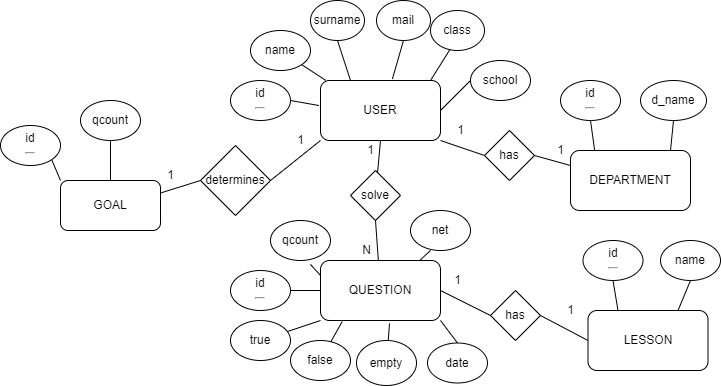

The diagram above was exported from draw.io. Its source (the exported page's mxGraphModel, read from the mxfile embedded in the PNG):
<mxGraphModel dx="1534" dy="395" grid="1" gridSize="10" guides="1" tooltips="1" connect="1" arrows="1" fold="1" page="1" pageScale="1" pageWidth="827" pageHeight="1169" math="0" shadow="0">
  <root>
    <mxCell id="0" />
    <mxCell id="1" parent="0" />
    <mxCell id="YFVwTU-gNXGfy8IhnuIK-8" value="USER" style="rounded=1;whiteSpace=wrap;html=1;" parent="1" vertex="1">
      <mxGeometry x="160" y="120" width="120" height="60" as="geometry" />
    </mxCell>
    <mxCell id="YFVwTU-gNXGfy8IhnuIK-9" value="id&lt;hr&gt;" style="ellipse;whiteSpace=wrap;html=1;" parent="1" vertex="1">
      <mxGeometry x="70" y="120" width="60" height="40" as="geometry" />
    </mxCell>
    <mxCell id="YFVwTU-gNXGfy8IhnuIK-11" value="name" style="ellipse;whiteSpace=wrap;html=1;" parent="1" vertex="1">
      <mxGeometry x="90" y="70" width="60" height="40" as="geometry" />
    </mxCell>
    <mxCell id="YFVwTU-gNXGfy8IhnuIK-12" value="surname" style="ellipse;whiteSpace=wrap;html=1;" parent="1" vertex="1">
      <mxGeometry x="150" y="40" width="54" height="40" as="geometry" />
    </mxCell>
    <mxCell id="YFVwTU-gNXGfy8IhnuIK-13" value="class" style="ellipse;whiteSpace=wrap;html=1;" parent="1" vertex="1">
      <mxGeometry x="270" y="50" width="54" height="40" as="geometry" />
    </mxCell>
    <mxCell id="YFVwTU-gNXGfy8IhnuIK-14" value="mail" style="ellipse;whiteSpace=wrap;html=1;" parent="1" vertex="1">
      <mxGeometry x="216" y="40" width="54" height="40" as="geometry" />
    </mxCell>
    <mxCell id="YFVwTU-gNXGfy8IhnuIK-15" value="school" style="ellipse;whiteSpace=wrap;html=1;" parent="1" vertex="1">
      <mxGeometry x="310" y="100" width="60" height="40" as="geometry" />
    </mxCell>
    <mxCell id="YFVwTU-gNXGfy8IhnuIK-16" value="" style="endArrow=none;html=1;rounded=0;entryX=-0.013;entryY=0.417;entryDx=0;entryDy=0;entryPerimeter=0;exitX=1;exitY=0.5;exitDx=0;exitDy=0;" parent="1" source="YFVwTU-gNXGfy8IhnuIK-9" target="YFVwTU-gNXGfy8IhnuIK-8" edge="1">
      <mxGeometry width="50" height="50" relative="1" as="geometry">
        <mxPoint x="90" y="260" as="sourcePoint" />
        <mxPoint x="140" y="210" as="targetPoint" />
      </mxGeometry>
    </mxCell>
    <mxCell id="YFVwTU-gNXGfy8IhnuIK-17" value="" style="endArrow=none;html=1;rounded=0;entryX=1;entryY=1;entryDx=0;entryDy=0;exitX=0.043;exitY=-0.003;exitDx=0;exitDy=0;exitPerimeter=0;" parent="1" source="YFVwTU-gNXGfy8IhnuIK-8" target="YFVwTU-gNXGfy8IhnuIK-11" edge="1">
      <mxGeometry width="50" height="50" relative="1" as="geometry">
        <mxPoint x="80" y="270" as="sourcePoint" />
        <mxPoint x="130" y="220" as="targetPoint" />
      </mxGeometry>
    </mxCell>
    <mxCell id="YFVwTU-gNXGfy8IhnuIK-18" value="" style="endArrow=none;html=1;rounded=0;entryX=0.5;entryY=1;entryDx=0;entryDy=0;exitX=0.25;exitY=0;exitDx=0;exitDy=0;" parent="1" source="YFVwTU-gNXGfy8IhnuIK-8" target="YFVwTU-gNXGfy8IhnuIK-12" edge="1">
      <mxGeometry width="50" height="50" relative="1" as="geometry">
        <mxPoint x="80" y="270" as="sourcePoint" />
        <mxPoint x="130" y="220" as="targetPoint" />
      </mxGeometry>
    </mxCell>
    <mxCell id="YFVwTU-gNXGfy8IhnuIK-19" value="" style="endArrow=none;html=1;rounded=0;entryX=0.5;entryY=1;entryDx=0;entryDy=0;exitX=0.599;exitY=-0.025;exitDx=0;exitDy=0;exitPerimeter=0;" parent="1" source="YFVwTU-gNXGfy8IhnuIK-8" target="YFVwTU-gNXGfy8IhnuIK-14" edge="1">
      <mxGeometry width="50" height="50" relative="1" as="geometry">
        <mxPoint x="90" y="280" as="sourcePoint" />
        <mxPoint x="140" y="230" as="targetPoint" />
      </mxGeometry>
    </mxCell>
    <mxCell id="YFVwTU-gNXGfy8IhnuIK-20" value="" style="endArrow=none;html=1;rounded=0;entryX=0.361;entryY=0.974;entryDx=0;entryDy=0;entryPerimeter=0;" parent="1" target="YFVwTU-gNXGfy8IhnuIK-13" edge="1">
      <mxGeometry width="50" height="50" relative="1" as="geometry">
        <mxPoint x="270" y="120" as="sourcePoint" />
        <mxPoint x="130" y="240" as="targetPoint" />
      </mxGeometry>
    </mxCell>
    <mxCell id="YFVwTU-gNXGfy8IhnuIK-21" value="" style="endArrow=none;html=1;rounded=0;entryX=0;entryY=0.5;entryDx=0;entryDy=0;exitX=1;exitY=0.5;exitDx=0;exitDy=0;" parent="1" source="YFVwTU-gNXGfy8IhnuIK-8" target="YFVwTU-gNXGfy8IhnuIK-15" edge="1">
      <mxGeometry width="50" height="50" relative="1" as="geometry">
        <mxPoint x="190" y="270" as="sourcePoint" />
        <mxPoint x="240" y="220" as="targetPoint" />
      </mxGeometry>
    </mxCell>
    <mxCell id="YFVwTU-gNXGfy8IhnuIK-25" value="DEPARTMENT" style="rounded=1;whiteSpace=wrap;html=1;" parent="1" vertex="1">
      <mxGeometry x="410" y="190" width="120" height="60" as="geometry" />
    </mxCell>
    <mxCell id="YFVwTU-gNXGfy8IhnuIK-27" value="id&lt;hr&gt;" style="ellipse;whiteSpace=wrap;html=1;" parent="1" vertex="1">
      <mxGeometry x="400" y="120" width="60" height="40" as="geometry" />
    </mxCell>
    <mxCell id="YFVwTU-gNXGfy8IhnuIK-29" value="d_name" style="ellipse;whiteSpace=wrap;html=1;" parent="1" vertex="1">
      <mxGeometry x="480" y="120" width="66" height="40" as="geometry" />
    </mxCell>
    <mxCell id="YFVwTU-gNXGfy8IhnuIK-30" value="" style="endArrow=none;html=1;rounded=0;entryX=0.5;entryY=1;entryDx=0;entryDy=0;exitX=0.202;exitY=0.008;exitDx=0;exitDy=0;exitPerimeter=0;" parent="1" source="YFVwTU-gNXGfy8IhnuIK-25" target="YFVwTU-gNXGfy8IhnuIK-27" edge="1">
      <mxGeometry width="50" height="50" relative="1" as="geometry">
        <mxPoint x="250" y="320" as="sourcePoint" />
        <mxPoint x="300" y="270" as="targetPoint" />
      </mxGeometry>
    </mxCell>
    <mxCell id="YFVwTU-gNXGfy8IhnuIK-31" value="" style="endArrow=none;html=1;rounded=0;entryX=0.5;entryY=1;entryDx=0;entryDy=0;exitX=0.833;exitY=0.008;exitDx=0;exitDy=0;exitPerimeter=0;" parent="1" source="YFVwTU-gNXGfy8IhnuIK-25" target="YFVwTU-gNXGfy8IhnuIK-29" edge="1">
      <mxGeometry width="50" height="50" relative="1" as="geometry">
        <mxPoint x="280" y="320" as="sourcePoint" />
        <mxPoint x="330" y="270" as="targetPoint" />
      </mxGeometry>
    </mxCell>
    <mxCell id="YFVwTU-gNXGfy8IhnuIK-32" value="has" style="rhombus;whiteSpace=wrap;html=1;" parent="1" vertex="1">
      <mxGeometry x="324" y="170" width="50" height="50" as="geometry" />
    </mxCell>
    <mxCell id="YFVwTU-gNXGfy8IhnuIK-33" value="" style="endArrow=none;html=1;rounded=0;entryX=0;entryY=0.5;entryDx=0;entryDy=0;exitX=1;exitY=1;exitDx=0;exitDy=0;" parent="1" source="YFVwTU-gNXGfy8IhnuIK-8" target="YFVwTU-gNXGfy8IhnuIK-32" edge="1">
      <mxGeometry width="50" height="50" relative="1" as="geometry">
        <mxPoint x="250" y="210" as="sourcePoint" />
        <mxPoint x="300" y="160" as="targetPoint" />
      </mxGeometry>
    </mxCell>
    <mxCell id="YFVwTU-gNXGfy8IhnuIK-34" value="" style="endArrow=none;html=1;rounded=0;entryX=0;entryY=0.25;entryDx=0;entryDy=0;exitX=1;exitY=0.5;exitDx=0;exitDy=0;" parent="1" source="YFVwTU-gNXGfy8IhnuIK-32" target="YFVwTU-gNXGfy8IhnuIK-25" edge="1">
      <mxGeometry width="50" height="50" relative="1" as="geometry">
        <mxPoint x="250" y="210" as="sourcePoint" />
        <mxPoint x="300" y="160" as="targetPoint" />
      </mxGeometry>
    </mxCell>
    <mxCell id="YFVwTU-gNXGfy8IhnuIK-35" value="1" style="text;html=1;align=center;verticalAlign=middle;resizable=0;points=[];autosize=1;strokeColor=none;fillColor=none;" parent="1" vertex="1">
      <mxGeometry x="290" y="160" width="20" height="20" as="geometry" />
    </mxCell>
    <mxCell id="YFVwTU-gNXGfy8IhnuIK-36" value="1" style="text;html=1;align=center;verticalAlign=middle;resizable=0;points=[];autosize=1;strokeColor=none;fillColor=none;" parent="1" vertex="1">
      <mxGeometry x="390" y="180" width="20" height="20" as="geometry" />
    </mxCell>
    <mxCell id="YFVwTU-gNXGfy8IhnuIK-37" value="LESSON" style="rounded=1;whiteSpace=wrap;html=1;" parent="1" vertex="1">
      <mxGeometry x="427.5" y="350" width="120" height="60" as="geometry" />
    </mxCell>
    <mxCell id="YFVwTU-gNXGfy8IhnuIK-38" value="id&lt;hr&gt;" style="ellipse;whiteSpace=wrap;html=1;" parent="1" vertex="1">
      <mxGeometry x="422.5" y="280" width="60" height="40" as="geometry" />
    </mxCell>
    <mxCell id="YFVwTU-gNXGfy8IhnuIK-39" value="name" style="ellipse;whiteSpace=wrap;html=1;" parent="1" vertex="1">
      <mxGeometry x="500" y="280" width="60" height="40" as="geometry" />
    </mxCell>
    <mxCell id="YFVwTU-gNXGfy8IhnuIK-40" value="" style="endArrow=none;html=1;rounded=0;entryX=0.5;entryY=1;entryDx=0;entryDy=0;exitX=0.25;exitY=0;exitDx=0;exitDy=0;" parent="1" source="YFVwTU-gNXGfy8IhnuIK-37" target="YFVwTU-gNXGfy8IhnuIK-38" edge="1">
      <mxGeometry width="50" height="50" relative="1" as="geometry">
        <mxPoint x="382.5" y="510" as="sourcePoint" />
        <mxPoint x="432.5" y="460" as="targetPoint" />
      </mxGeometry>
    </mxCell>
    <mxCell id="YFVwTU-gNXGfy8IhnuIK-41" value="" style="endArrow=none;html=1;rounded=0;entryX=0.5;entryY=1;entryDx=0;entryDy=0;exitX=0.75;exitY=0;exitDx=0;exitDy=0;" parent="1" source="YFVwTU-gNXGfy8IhnuIK-37" target="YFVwTU-gNXGfy8IhnuIK-39" edge="1">
      <mxGeometry width="50" height="50" relative="1" as="geometry">
        <mxPoint x="392.5" y="500" as="sourcePoint" />
        <mxPoint x="442.5" y="450" as="targetPoint" />
      </mxGeometry>
    </mxCell>
    <mxCell id="YFVwTU-gNXGfy8IhnuIK-42" value="QUESTION" style="rounded=1;whiteSpace=wrap;html=1;" parent="1" vertex="1">
      <mxGeometry x="160" y="300" width="120" height="60" as="geometry" />
    </mxCell>
    <mxCell id="YFVwTU-gNXGfy8IhnuIK-43" value="id&lt;hr&gt;" style="ellipse;whiteSpace=wrap;html=1;" parent="1" vertex="1">
      <mxGeometry x="70" y="310" width="60" height="40" as="geometry" />
    </mxCell>
    <mxCell id="YFVwTU-gNXGfy8IhnuIK-44" value="qcount" style="ellipse;whiteSpace=wrap;html=1;" parent="1" vertex="1">
      <mxGeometry x="110" y="260" width="60" height="40" as="geometry" />
    </mxCell>
    <mxCell id="YFVwTU-gNXGfy8IhnuIK-45" value="net" style="ellipse;whiteSpace=wrap;html=1;" parent="1" vertex="1">
      <mxGeometry x="250" y="250" width="60" height="40" as="geometry" />
    </mxCell>
    <mxCell id="YFVwTU-gNXGfy8IhnuIK-46" value="true" style="ellipse;whiteSpace=wrap;html=1;" parent="1" vertex="1">
      <mxGeometry x="70" y="360" width="60" height="40" as="geometry" />
    </mxCell>
    <mxCell id="YFVwTU-gNXGfy8IhnuIK-47" value="false" style="ellipse;whiteSpace=wrap;html=1;" parent="1" vertex="1">
      <mxGeometry x="130" y="380" width="60" height="40" as="geometry" />
    </mxCell>
    <mxCell id="YFVwTU-gNXGfy8IhnuIK-48" value="empty" style="ellipse;whiteSpace=wrap;html=1;" parent="1" vertex="1">
      <mxGeometry x="196" y="380" width="60" height="45" as="geometry" />
    </mxCell>
    <mxCell id="YFVwTU-gNXGfy8IhnuIK-50" value="solve" style="rhombus;whiteSpace=wrap;html=1;" parent="1" vertex="1">
      <mxGeometry x="190" y="210" width="50" height="50" as="geometry" />
    </mxCell>
    <mxCell id="YFVwTU-gNXGfy8IhnuIK-51" value="" style="endArrow=none;html=1;rounded=0;entryX=0.5;entryY=1;entryDx=0;entryDy=0;" parent="1" source="YFVwTU-gNXGfy8IhnuIK-50" target="YFVwTU-gNXGfy8IhnuIK-8" edge="1">
      <mxGeometry width="50" height="50" relative="1" as="geometry">
        <mxPoint y="420" as="sourcePoint" />
        <mxPoint x="50" y="370" as="targetPoint" />
      </mxGeometry>
    </mxCell>
    <mxCell id="YFVwTU-gNXGfy8IhnuIK-52" value="1" style="text;html=1;align=center;verticalAlign=middle;resizable=0;points=[];autosize=1;strokeColor=none;fillColor=none;" parent="1" vertex="1">
      <mxGeometry x="200" y="180" width="20" height="20" as="geometry" />
    </mxCell>
    <mxCell id="YFVwTU-gNXGfy8IhnuIK-53" value="" style="endArrow=none;html=1;rounded=0;entryX=0.5;entryY=1;entryDx=0;entryDy=0;" parent="1" source="YFVwTU-gNXGfy8IhnuIK-42" target="YFVwTU-gNXGfy8IhnuIK-50" edge="1">
      <mxGeometry width="50" height="50" relative="1" as="geometry">
        <mxPoint x="30" y="450" as="sourcePoint" />
        <mxPoint x="80" y="400" as="targetPoint" />
      </mxGeometry>
    </mxCell>
    <mxCell id="YFVwTU-gNXGfy8IhnuIK-54" value="N" style="text;html=1;align=center;verticalAlign=middle;resizable=0;points=[];autosize=1;strokeColor=none;fillColor=none;" parent="1" vertex="1">
      <mxGeometry x="196" y="280" width="20" height="20" as="geometry" />
    </mxCell>
    <mxCell id="YFVwTU-gNXGfy8IhnuIK-55" value="date" style="ellipse;whiteSpace=wrap;html=1;" parent="1" vertex="1">
      <mxGeometry x="267" y="382.5" width="60" height="40" as="geometry" />
    </mxCell>
    <mxCell id="YFVwTU-gNXGfy8IhnuIK-56" value="has" style="rhombus;whiteSpace=wrap;html=1;" parent="1" vertex="1">
      <mxGeometry x="330" y="330" width="50" height="50" as="geometry" />
    </mxCell>
    <mxCell id="YFVwTU-gNXGfy8IhnuIK-57" value="" style="endArrow=none;html=1;rounded=0;entryX=0;entryY=0.5;entryDx=0;entryDy=0;exitX=1;exitY=0.5;exitDx=0;exitDy=0;" parent="1" source="YFVwTU-gNXGfy8IhnuIK-42" target="YFVwTU-gNXGfy8IhnuIK-56" edge="1">
      <mxGeometry width="50" height="50" relative="1" as="geometry">
        <mxPoint x="280" y="350" as="sourcePoint" />
        <mxPoint x="330" y="300" as="targetPoint" />
      </mxGeometry>
    </mxCell>
    <mxCell id="YFVwTU-gNXGfy8IhnuIK-58" value="" style="endArrow=none;html=1;rounded=0;entryX=0;entryY=0.5;entryDx=0;entryDy=0;exitX=1;exitY=0.5;exitDx=0;exitDy=0;" parent="1" source="YFVwTU-gNXGfy8IhnuIK-56" target="YFVwTU-gNXGfy8IhnuIK-37" edge="1">
      <mxGeometry width="50" height="50" relative="1" as="geometry">
        <mxPoint x="380" y="360" as="sourcePoint" />
        <mxPoint x="330" y="250" as="targetPoint" />
      </mxGeometry>
    </mxCell>
    <mxCell id="YFVwTU-gNXGfy8IhnuIK-59" value="1" style="text;html=1;align=center;verticalAlign=middle;resizable=0;points=[];autosize=1;strokeColor=none;fillColor=none;" parent="1" vertex="1">
      <mxGeometry x="287" y="310" width="20" height="20" as="geometry" />
    </mxCell>
    <mxCell id="YFVwTU-gNXGfy8IhnuIK-60" value="1" style="text;html=1;align=center;verticalAlign=middle;resizable=0;points=[];autosize=1;strokeColor=none;fillColor=none;" parent="1" vertex="1">
      <mxGeometry x="400" y="340" width="20" height="20" as="geometry" />
    </mxCell>
    <mxCell id="YFVwTU-gNXGfy8IhnuIK-61" value="" style="endArrow=none;html=1;rounded=0;entryX=0;entryY=0.25;entryDx=0;entryDy=0;exitX=0.665;exitY=1.096;exitDx=0;exitDy=0;exitPerimeter=0;" parent="1" source="YFVwTU-gNXGfy8IhnuIK-44" target="YFVwTU-gNXGfy8IhnuIK-42" edge="1">
      <mxGeometry width="50" height="50" relative="1" as="geometry">
        <mxPoint x="50" y="480" as="sourcePoint" />
        <mxPoint x="100" y="430" as="targetPoint" />
      </mxGeometry>
    </mxCell>
    <mxCell id="YFVwTU-gNXGfy8IhnuIK-62" value="" style="endArrow=none;html=1;rounded=0;entryX=0;entryY=0.5;entryDx=0;entryDy=0;" parent="1" source="YFVwTU-gNXGfy8IhnuIK-43" target="YFVwTU-gNXGfy8IhnuIK-42" edge="1">
      <mxGeometry width="50" height="50" relative="1" as="geometry">
        <mxPoint x="40" y="490" as="sourcePoint" />
        <mxPoint x="90" y="440" as="targetPoint" />
      </mxGeometry>
    </mxCell>
    <mxCell id="YFVwTU-gNXGfy8IhnuIK-63" value="" style="endArrow=none;html=1;rounded=0;entryX=0;entryY=1;entryDx=0;entryDy=0;" parent="1" source="YFVwTU-gNXGfy8IhnuIK-46" target="YFVwTU-gNXGfy8IhnuIK-42" edge="1">
      <mxGeometry width="50" height="50" relative="1" as="geometry">
        <mxPoint x="80" y="480" as="sourcePoint" />
        <mxPoint x="130" y="430" as="targetPoint" />
      </mxGeometry>
    </mxCell>
    <mxCell id="YFVwTU-gNXGfy8IhnuIK-64" value="" style="endArrow=none;html=1;rounded=0;entryX=0.181;entryY=1.018;entryDx=0;entryDy=0;entryPerimeter=0;" parent="1" source="YFVwTU-gNXGfy8IhnuIK-47" target="YFVwTU-gNXGfy8IhnuIK-42" edge="1">
      <mxGeometry width="50" height="50" relative="1" as="geometry">
        <mxPoint x="70" y="500" as="sourcePoint" />
        <mxPoint x="120" y="450" as="targetPoint" />
      </mxGeometry>
    </mxCell>
    <mxCell id="YFVwTU-gNXGfy8IhnuIK-65" value="" style="endArrow=none;html=1;rounded=0;entryX=0.575;entryY=1.049;entryDx=0;entryDy=0;entryPerimeter=0;" parent="1" source="YFVwTU-gNXGfy8IhnuIK-48" target="YFVwTU-gNXGfy8IhnuIK-42" edge="1">
      <mxGeometry width="50" height="50" relative="1" as="geometry">
        <mxPoint x="100" y="480" as="sourcePoint" />
        <mxPoint x="150" y="430" as="targetPoint" />
      </mxGeometry>
    </mxCell>
    <mxCell id="YFVwTU-gNXGfy8IhnuIK-66" value="" style="endArrow=none;html=1;rounded=0;entryX=1;entryY=1;entryDx=0;entryDy=0;exitX=0.5;exitY=0;exitDx=0;exitDy=0;" parent="1" source="YFVwTU-gNXGfy8IhnuIK-55" target="YFVwTU-gNXGfy8IhnuIK-42" edge="1">
      <mxGeometry width="50" height="50" relative="1" as="geometry">
        <mxPoint x="100" y="500" as="sourcePoint" />
        <mxPoint x="150" y="450" as="targetPoint" />
      </mxGeometry>
    </mxCell>
    <mxCell id="YFVwTU-gNXGfy8IhnuIK-67" value="" style="endArrow=none;html=1;rounded=0;entryX=0.333;entryY=1;entryDx=0;entryDy=0;entryPerimeter=0;exitX=0.825;exitY=0.003;exitDx=0;exitDy=0;exitPerimeter=0;" parent="1" source="YFVwTU-gNXGfy8IhnuIK-42" target="YFVwTU-gNXGfy8IhnuIK-45" edge="1">
      <mxGeometry width="50" height="50" relative="1" as="geometry">
        <mxPoint x="30" y="470" as="sourcePoint" />
        <mxPoint x="80" y="420" as="targetPoint" />
      </mxGeometry>
    </mxCell>
    <mxCell id="YFVwTU-gNXGfy8IhnuIK-68" value="GOAL" style="rounded=1;whiteSpace=wrap;html=1;" parent="1" vertex="1">
      <mxGeometry x="-100" y="220" width="100" height="50" as="geometry" />
    </mxCell>
    <mxCell id="YFVwTU-gNXGfy8IhnuIK-69" value="id&lt;hr&gt;" style="ellipse;whiteSpace=wrap;html=1;" parent="1" vertex="1">
      <mxGeometry x="-160" y="165" width="60" height="40" as="geometry" />
    </mxCell>
    <mxCell id="YFVwTU-gNXGfy8IhnuIK-70" value="qcount" style="ellipse;whiteSpace=wrap;html=1;" parent="1" vertex="1">
      <mxGeometry x="-80" y="140" width="60" height="40" as="geometry" />
    </mxCell>
    <mxCell id="YFVwTU-gNXGfy8IhnuIK-71" value="" style="endArrow=none;html=1;rounded=0;entryX=0;entryY=0;entryDx=0;entryDy=0;exitX=1;exitY=1;exitDx=0;exitDy=0;" parent="1" source="YFVwTU-gNXGfy8IhnuIK-69" target="YFVwTU-gNXGfy8IhnuIK-68" edge="1">
      <mxGeometry width="50" height="50" relative="1" as="geometry">
        <mxPoint x="-190" y="300" as="sourcePoint" />
        <mxPoint x="-140" y="250" as="targetPoint" />
      </mxGeometry>
    </mxCell>
    <mxCell id="YFVwTU-gNXGfy8IhnuIK-72" value="" style="endArrow=none;html=1;rounded=0;entryX=0.5;entryY=1;entryDx=0;entryDy=0;exitX=0.5;exitY=0;exitDx=0;exitDy=0;" parent="1" source="YFVwTU-gNXGfy8IhnuIK-68" target="YFVwTU-gNXGfy8IhnuIK-70" edge="1">
      <mxGeometry width="50" height="50" relative="1" as="geometry">
        <mxPoint x="-160" y="340" as="sourcePoint" />
        <mxPoint x="-110" y="290" as="targetPoint" />
      </mxGeometry>
    </mxCell>
    <mxCell id="YFVwTU-gNXGfy8IhnuIK-73" value="determines" style="rhombus;whiteSpace=wrap;html=1;" parent="1" vertex="1">
      <mxGeometry x="40" y="185" width="70" height="70" as="geometry" />
    </mxCell>
    <mxCell id="YFVwTU-gNXGfy8IhnuIK-74" value="" style="endArrow=none;html=1;rounded=0;entryX=0;entryY=1;entryDx=0;entryDy=0;exitX=1;exitY=0.5;exitDx=0;exitDy=0;" parent="1" source="YFVwTU-gNXGfy8IhnuIK-73" target="YFVwTU-gNXGfy8IhnuIK-8" edge="1">
      <mxGeometry width="50" height="50" relative="1" as="geometry">
        <mxPoint x="-60" y="370" as="sourcePoint" />
        <mxPoint x="-10" y="320" as="targetPoint" />
      </mxGeometry>
    </mxCell>
    <mxCell id="YFVwTU-gNXGfy8IhnuIK-75" value="" style="endArrow=none;html=1;rounded=0;entryX=0;entryY=0.5;entryDx=0;entryDy=0;exitX=1;exitY=0.25;exitDx=0;exitDy=0;" parent="1" source="YFVwTU-gNXGfy8IhnuIK-68" target="YFVwTU-gNXGfy8IhnuIK-73" edge="1">
      <mxGeometry width="50" height="50" relative="1" as="geometry">
        <mxPoint x="-50" y="390" as="sourcePoint" />
        <mxPoint y="340" as="targetPoint" />
      </mxGeometry>
    </mxCell>
    <mxCell id="YFVwTU-gNXGfy8IhnuIK-76" value="1" style="text;html=1;align=center;verticalAlign=middle;resizable=0;points=[];autosize=1;strokeColor=none;fillColor=none;" parent="1" vertex="1">
      <mxGeometry x="130" y="170" width="20" height="20" as="geometry" />
    </mxCell>
    <mxCell id="YFVwTU-gNXGfy8IhnuIK-77" value="1" style="text;html=1;align=center;verticalAlign=middle;resizable=0;points=[];autosize=1;strokeColor=none;fillColor=none;" parent="1" vertex="1">
      <mxGeometry y="205" width="20" height="20" as="geometry" />
    </mxCell>
  </root>
</mxGraphModel>